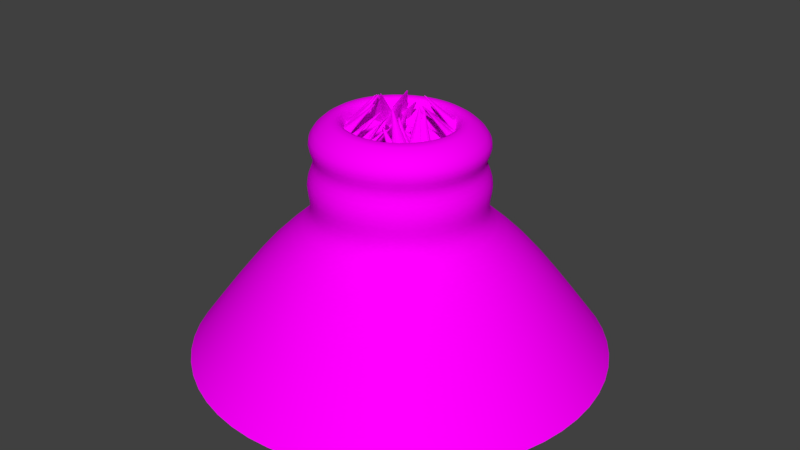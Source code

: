 # Source: TentacleHead.blend  (saved by Blender 2.79.0; exported with 4.5.12 LTS)
import bpy
from mathutils import Matrix  # noqa: F401  (used for matrix-valued properties, if any)

bpy.ops.wm.read_factory_settings(use_empty=True)
scene = bpy.context.scene
scene.name = 'Scene'

# ---- collections
col_collection_1 = bpy.data.collections.new('Collection 1'); scene.collection.children.link(col_collection_1)

# ---- images (referenced by path relative to the original .blend; pixels are not part of the script)
import os
ASSET_DIR = os.environ.get("B2B_ASSET_DIR", "")  # directory of the original .blend (textures are referenced by path, not embedded)
HERE = os.path.dirname(os.path.abspath(__file__))  # packed textures are extracted next to this script under _unpacked/

def load_image(name, relpath, width, height, colorspace="sRGB"):
    """Load a texture the original file referenced (path relative to the .blend, or extracted next to this script)."""
    p = next((c for c in (os.path.join(HERE, relpath), os.path.join(ASSET_DIR, relpath)) if relpath and os.path.exists(c)), "")
    if p:
        img = bpy.data.images.load(p, check_existing=True)
        img.name = name
    else:  # same state as the original file: an image datablock whose file is absent (Cycles renders it pink)
        img = bpy.data.images.new(name, width, height)
        img.source = "FILE"
        img.filepath = "//" + (relpath or name)
    img.colorspace_settings.name = colorspace
    return img
img_untitled = load_image('Untitled', 'SuckerSoulTexture.png', 1024, 1024, 'sRGB')

# ---- materials (node trees are filled in below, after node groups)
mat_mat = bpy.data.materials.new('Mat')
mat_mat.alpha_threshold = 0.0
mat_mat.roughness = 0.5
mat_mat.line_color = (0.0, 0.0, 0.0, 1.0)

# ---- material node trees
mat_mat.use_nodes = True; mat_mat.node_tree.nodes.clear()
_N = mat_mat.node_tree.nodes; _L = mat_mat.node_tree.links
n0 = _N.new('ShaderNodeOutputMaterial'); n0.name = 'Material Output'; n0.location = (300, 300)
n1 = _N.new('ShaderNodeBsdfDiffuse'); n1.name = 'Diffuse BSDF'; n1.location = (10, 300)
n2 = _N.new('ShaderNodeTexImage'); n2.name = 'Image Texture'; n2.location = (-180, 300)
n2.width = 140
n2.image = img_untitled
_L.new(n1.outputs[0], n0.inputs[0])
_L.new(n2.outputs[0], n1.inputs[0])
n0.is_active_output = True

# ---- world
world_world = bpy.data.worlds.new('World'); scene.world = world_world
world_world.color = (0.05088, 0.05088, 0.05088)
world_world.use_sun_shadow = False
world_world.sun_shadow_jitter_overblur = 0.0
world_world.cycles.sampling_method = 'MANUAL'

# ---- meshes
me_circle = bpy.data.meshes.new('Circle')
me_circle.from_pydata([(4.069e-08, 1.392, 0.2262), (-0.6322, 1.254, 0.2262), (-1.139, 0.8679, 0.2262), (-1.421, 0.3098, 0.2262), (-1.421, -0.3098, 0.2262), (-1.139, -0.8679, 0.2262), (-0.6322, -1.254, 0.2262), (-1.793e-07, -1.392, 0.2262), (0.6322, -1.254, 0.2262), (1.139, -0.8679, 0.2262), (1.421, -0.3098, 0.2262), (1.421, 0.3098, 0.2262), (1.139, 0.8679, 0.2262), (0.6322, 1.254, 0.2262), (1.018e-08, 1.133, -0.05746), (-0.4917, 1.021, -0.05746), (-0.8861, 0.7066, -0.05746), (-1.105, 0.2522, -0.05746), (-1.105, -0.2522, -0.05746), (-0.8861, -0.7066, -0.05746), (-0.4917, -1.021, -0.05746), (-1.609e-07, -1.133, -0.05746), (0.4917, -1.021, -0.05746), (0.8861, -0.7066, -0.05746), (1.105, -0.2522, -0.05746), (1.105, 0.2522, -0.05746), (0.8861, 0.7066, -0.05746), (0.4917, 1.021, -0.05746), (1.944e-08, 1.418, -0.3898), (-0.6151, 1.277, -0.3898), (-1.108, 0.8839, -0.3898), (-1.382, 0.3155, -0.3898), (-1.382, -0.3155, -0.3898), (-1.108, -0.8839, -0.3898), (-0.6151, -1.277, -0.3898), (-1.946e-07, -1.418, -0.3898), (0.6151, -1.277, -0.3898), (1.108, -0.8839, -0.3898), (1.382, -0.3155, -0.3898), (1.382, 0.3155, -0.3898), (1.108, 0.8839, -0.3898), (0.6151, 1.277, -0.3898), (1.518e-08, 1.153, -0.9028), (-0.5004, 1.039, -0.9028), (-0.9018, 0.7191, -0.9028), (-1.124, 0.2567, -0.9028), (-1.124, -0.2567, -0.9028), (-0.9018, -0.7191, -0.9028), (-0.5004, -1.039, -0.9028), (-1.59e-07, -1.153, -0.9028), (0.5004, -1.039, -0.9028), (0.9018, -0.7191, -0.9028), (1.124, -0.2567, -0.9028), (1.124, 0.2567, -0.9028), (0.9018, 0.7191, -0.9028), (0.5004, 1.039, -0.9028), (-1.494e-08, 0.7229, 0.2262), (-0.3283, 0.6513, 0.2262), (-0.5916, 0.4507, 0.2262), (-0.7377, 0.1609, 0.2262), (-0.7377, -0.1609, 0.2262), (-0.5916, -0.4507, 0.2262), (-0.3283, -0.6513, 0.2262), (-1.292e-07, -0.7229, 0.2262), (0.3283, -0.6513, 0.2262), (0.5916, -0.4507, 0.2262), (0.7377, -0.1609, 0.2262), (0.7377, 0.1609, 0.2262), (0.5916, 0.4507, 0.2262), (0.3283, 0.6513, 0.2262), (-2.379e-08, 0.5785, -0.1461), (-0.2627, 0.5212, -0.1461), (-0.4734, 0.3607, -0.1461), (-0.5903, 0.1287, -0.1461), (-0.5903, -0.1287, -0.1461), (-0.4734, -0.3607, -0.1461), (-0.2627, -0.5212, -0.1461), (-1.152e-07, -0.5785, -0.1461), (0.2627, -0.5212, -0.1461), (0.4734, -0.3607, -0.1461), (0.5903, -0.1287, -0.1461), (0.5903, 0.1287, -0.1461), (0.4734, 0.3607, -0.1461), (0.2627, 0.5212, -0.1461), (-3.598e-08, 0.2945, -0.5827), (-0.1337, 0.2653, -0.5827), (-0.241, 0.1836, -0.5827), (-0.3005, 0.06553, -0.5827), (-0.3005, -0.06553, -0.5827), (-0.241, -0.1836, -0.5827), (-0.1337, -0.2653, -0.5827), (-8.252e-08, -0.2945, -0.5827), (0.1337, -0.2653, -0.5827), (0.241, -0.1836, -0.5827), (0.3005, -0.06553, -0.5827), (0.3005, 0.06553, -0.5827), (0.241, 0.1836, -0.5827), (0.1337, 0.2653, -0.5827), (-4.978e-08, 0.1052, -0.8211), (-0.04777, 0.09478, -0.8211), (-0.08609, 0.06559, -0.8211), (-0.1073, 0.02341, -0.8211), (-0.1073, -0.02341, -0.8211), (-0.08609, -0.06559, -0.8211), (-0.04777, -0.09478, -0.8211), (-6.64e-08, -0.1052, -0.8211), (0.04777, -0.09478, -0.8211), (0.08609, -0.06559, -0.8211), (0.1073, -0.02341, -0.8211), (0.1073, 0.02341, -0.8211), (0.08609, 0.06559, -0.8211), (0.04777, 0.09478, -0.8211), (0.8176, -0.1783, 0.6559), (0.6557, -0.4995, 0.6559), (-0.8176, 0.1783, 0.6559), (-0.6557, 0.4995, 0.6559), (0.8176, 0.1783, 0.6559), (-0.8176, -0.1783, 0.6559), (0.6557, 0.4995, 0.6559), (-0.6557, -0.4995, 0.6559), (0.3639, 0.7219, 0.6559), (-0.3639, -0.7219, 0.6559), (-1.243e-08, 0.8012, 0.6559), (-1.391e-07, -0.8012, 0.6559), (0.3639, -0.7219, 0.6559), (-0.3639, 0.7219, 0.6559), (4.469e-08, 1.91, -1.337), (-0.8289, 1.721, -1.337), (-1.494, 1.191, -1.337), (-1.862, 0.4251, -1.337), (-1.862, -0.4251, -1.337), (-1.494, -1.191, -1.337), (-0.8289, -1.721, -1.337), (-2.438e-07, -1.91, -1.337), (0.8289, -1.721, -1.337), (1.494, -1.191, -1.337), (1.862, -0.4251, -1.337), (1.862, 0.4251, -1.337), (1.494, 1.191, -1.337), (0.8289, 1.721, -1.337), (1.358e-07, 3.168, -2.994), (-1.374, 2.854, -2.994), (-2.476, 1.975, -2.994), (-3.088, 0.7048, -2.994), (-3.088, -0.7048, -2.994), (-2.476, -1.975, -2.994), (-1.374, -2.854, -2.994), (-3.425e-07, -3.168, -2.994), (1.374, -2.854, -2.994), (2.476, -1.975, -2.994), (3.088, -0.7048, -2.994), (3.088, 0.7048, -2.994), (2.476, 1.975, -2.994), (1.374, 2.854, -2.994)], [], [(10, 9, 23, 24), (3, 2, 16, 17), (11, 10, 24, 25), (4, 3, 17, 18), (12, 11, 25, 26), (5, 4, 18, 19), (13, 12, 26, 27), (6, 5, 19, 20), (0, 13, 27, 14), (7, 6, 20, 21), (8, 7, 21, 22), (1, 0, 14, 15), (9, 8, 22, 23), (2, 1, 15, 16), (17, 16, 30, 31), (25, 24, 38, 39), (18, 17, 31, 32), (26, 25, 39, 40), (19, 18, 32, 33), (27, 26, 40, 41), (20, 19, 33, 34), (14, 27, 41, 28), (21, 20, 34, 35), (22, 21, 35, 36), (15, 14, 28, 29), (23, 22, 36, 37), (16, 15, 29, 30), (24, 23, 37, 38), (40, 39, 53, 54), (33, 32, 46, 47), (41, 40, 54, 55), (34, 33, 47, 48), (28, 41, 55, 42), (35, 34, 48, 49), (36, 35, 49, 50), (29, 28, 42, 43), (37, 36, 50, 51), (30, 29, 43, 44), (38, 37, 51, 52), (31, 30, 44, 45), (39, 38, 52, 53), (32, 31, 45, 46), (113, 112, 66, 65), (115, 114, 59, 58), (112, 116, 67, 66), (114, 117, 60, 59), (116, 118, 68, 67), (117, 119, 61, 60), (118, 120, 69, 68), (119, 121, 62, 61), (120, 122, 56, 69), (121, 123, 63, 62), (123, 124, 64, 63), (122, 125, 57, 56), (124, 113, 65, 64), (125, 115, 58, 57), (63, 64, 78, 77), (56, 57, 71, 70), (64, 65, 79, 78), (57, 58, 72, 71), (65, 66, 80, 79), (58, 59, 73, 72), (66, 67, 81, 80), (59, 60, 74, 73), (67, 68, 82, 81), (60, 61, 75, 74), (68, 69, 83, 82), (61, 62, 76, 75), (69, 56, 70, 83), (62, 63, 77, 76), (71, 72, 86, 85), (79, 80, 94, 93), (72, 73, 87, 86), (80, 81, 95, 94), (73, 74, 88, 87), (81, 82, 96, 95), (74, 75, 89, 88), (82, 83, 97, 96), (75, 76, 90, 89), (83, 70, 84, 97), (76, 77, 91, 90), (77, 78, 92, 91), (70, 71, 85, 84), (78, 79, 93, 92), (94, 95, 109, 108), (87, 88, 102, 101), (95, 96, 110, 109), (88, 89, 103, 102), (96, 97, 111, 110), (89, 90, 104, 103), (97, 84, 98, 111), (90, 91, 105, 104), (91, 92, 106, 105), (84, 85, 99, 98), (92, 93, 107, 106), (85, 86, 100, 99), (93, 94, 108, 107), (86, 87, 101, 100), (1, 2, 115, 125), (8, 9, 113, 124), (0, 1, 125, 122), (7, 8, 124, 123), (6, 7, 123, 121), (13, 0, 122, 120), (5, 6, 121, 119), (12, 13, 120, 118), (4, 5, 119, 117), (11, 12, 118, 116), (3, 4, 117, 114), (10, 11, 116, 112), (2, 3, 114, 115), (9, 10, 112, 113), (51, 50, 134, 135), (44, 43, 127, 128), (52, 51, 135, 136), (45, 44, 128, 129), (53, 52, 136, 137), (46, 45, 129, 130), (54, 53, 137, 138), (47, 46, 130, 131), (55, 54, 138, 139), (48, 47, 131, 132), (42, 55, 139, 126), (49, 48, 132, 133), (50, 49, 133, 134), (43, 42, 126, 127), (130, 129, 143, 144), (138, 137, 151, 152), (131, 130, 144, 145), (139, 138, 152, 153), (132, 131, 145, 146), (126, 139, 153, 140), (133, 132, 146, 147), (134, 133, 147, 148), (127, 126, 140, 141), (135, 134, 148, 149), (128, 127, 141, 142), (136, 135, 149, 150), (129, 128, 142, 143), (137, 136, 150, 151)])
me_circle.polygons.foreach_set('use_smooth', [True] * 140)
_uv = me_circle.uv_layers.new(name='UVMap')
_uv.uv.foreach_set('vector', [0.07235, 0.1161, 0.09442, 0.05198, 0.1425, 0.07051, 0.1253, 0.1227, 0.2543, 0.05245, 0.2861, -0.008257, 0.3308, 0.01621, 0.3057, 0.06573, 0.07235, 0.1873, 0.07235, 0.1161, 0.1253, 0.1227, 0.1253, 0.1807, 0.2434, 0.1229, 0.2543, 0.05245, 0.3057, 0.06573, 0.2968, 0.1231, 0.09442, 0.2515, 0.07235, 0.1873, 0.1253, 0.1807, 0.1425, 0.2329, 0.2553, 0.1893, 0.2434, 0.1229, 0.2968, 0.1231, 0.3057, 0.177, 0.1342, 0.2959, 0.09442, 0.2515, 0.1425, 0.2329, 0.1734, 0.2691, 0.2878, 0.2383, 0.2553, 0.1893, 0.3057, 0.177, 0.3308, 0.2167, 0.4453, 0.3322, 0.4507, 0.2643, 0.4941, 0.2833, 0.4896, 0.336, 0.3345, 0.2603, 0.2878, 0.2383, 0.3308, 0.2167, 0.367, 0.2344, 0.1342, 0.007585, 0.1838, -0.008257, 0.212, 0.02148, 0.1734, 0.03437, 0.4507, 0.4064, 0.4453, 0.3322, 0.4896, 0.336, 0.4941, 0.3938, 0.09442, 0.05198, 0.1342, 0.007585, 0.1734, 0.03437, 0.1425, 0.07051, 0.4661, 0.4722, 0.4507, 0.4064, 0.4941, 0.3938, 0.5066, 0.4453, 0.3057, 0.06573, 0.3308, 0.01621, 0.3715, 0.03317, 0.3501, 0.07561, 0.1253, 0.1807, 0.1253, 0.1227, 0.1707, 0.1269, 0.1707, 0.1766, 0.2968, 0.1231, 0.3057, 0.06573, 0.3501, 0.07561, 0.3424, 0.1248, 0.1425, 0.2329, 0.1253, 0.1807, 0.1707, 0.1766, 0.1854, 0.2213, 0.3057, 0.177, 0.2968, 0.1231, 0.3424, 0.1248, 0.3501, 0.171, 0.1734, 0.2691, 0.1425, 0.2329, 0.1854, 0.2213, 0.2119, 0.2523, 0.3308, 0.2167, 0.3057, 0.177, 0.3501, 0.171, 0.3715, 0.205, 0.4896, 0.336, 0.4941, 0.2833, 0.5398, 0.2921, 0.536, 0.3372, 0.7054, 0.09105, 0.7122, 0.1444, 0.6839, 0.1301, 0.6781, 0.08446, 0.7122, 0.03341, 0.7054, 0.09105, 0.6781, 0.08446, 0.6839, 0.03507, 0.4941, 0.3938, 0.4896, 0.336, 0.536, 0.3372, 0.5398, 0.3868, 0.1425, 0.07051, 0.1734, 0.03437, 0.2119, 0.05116, 0.1854, 0.08213, 0.5066, 0.4453, 0.4941, 0.3938, 0.5398, 0.3868, 0.5505, 0.4309, 0.1253, 0.1227, 0.1425, 0.07051, 0.1854, 0.08213, 0.1707, 0.1269, 0.1854, 0.2213, 0.1707, 0.1766, 0.2304, 0.1736, 0.2434, 0.2131, 0.3501, 0.171, 0.3424, 0.1248, 0.4019, 0.1295, 0.4087, 0.1703, 0.5398, 0.2921, 0.5505, 0.2603, 0.615, 0.268, 0.6055, 0.2961, 0.3715, 0.205, 0.3501, 0.171, 0.4087, 0.1703, 0.4277, 0.2003, 0.536, 0.3372, 0.5398, 0.2921, 0.6055, 0.2961, 0.6022, 0.3359, 0.6781, 0.08446, 0.6839, 0.1301, 0.6329, 0.1173, 0.6278, 0.07693, 0.6839, 0.03507, 0.6781, 0.08446, 0.6278, 0.07693, 0.6329, 0.03333, 0.5398, 0.3868, 0.536, 0.3372, 0.6022, 0.3359, 0.6055, 0.3797, 0.7001, -0.008257, 0.6839, 0.03507, 0.6329, 0.03333, 0.6472, -0.004917, 0.5505, 0.4309, 0.5398, 0.3868, 0.6055, 0.3797, 0.615, 0.4186, 0.1707, 0.1269, 0.1854, 0.08213, 0.2434, 0.09029, 0.2304, 0.1298, 0.3501, 0.07561, 0.3715, 0.03317, 0.4277, 0.04862, 0.4087, 0.08608, 0.1707, 0.1766, 0.1707, 0.1269, 0.2304, 0.1298, 0.2304, 0.1736, 0.3424, 0.1248, 0.3501, 0.07561, 0.4087, 0.08608, 0.4019, 0.1295, 0.5548, 0.1745, 0.5025, 0.1542, 0.5285, 0.1158, 0.5643, 0.1297, 0.3869, 0.4482, 0.4305, 0.4448, 0.4153, 0.4891, 0.3855, 0.4914, 0.5025, 0.1542, 0.4586, 0.1176, 0.4986, 0.09076, 0.5285, 0.1158, 0.2887, 0.2603, 0.3369, 0.267, 0.3224, 0.3112, 0.2894, 0.3066, 0.4586, 0.1176, 0.4319, 0.07195, 0.4803, 0.05957, 0.4986, 0.09076, 0.3369, 0.267, 0.3851, 0.2947, 0.3553, 0.3302, 0.3224, 0.3112, 0.4319, 0.07195, 0.4277, 0.02632, 0.4774, 0.02838, 0.4803, 0.05957, 0.3851, 0.2947, 0.4238, 0.3378, 0.3818, 0.3597, 0.3553, 0.3302, 0.2434, 0.538, 0.283, 0.4998, 0.3145, 0.5267, 0.2874, 0.5528, 0.4238, 0.3378, 0.4453, 0.3879, 0.3965, 0.3939, 0.3818, 0.3597, 0.4453, 0.3879, 0.4453, 0.435, 0.3965, 0.4261, 0.3965, 0.3939, 0.283, 0.4998, 0.3343, 0.4678, 0.3495, 0.5048, 0.3145, 0.5267, 0.6053, 0.1745, 0.5548, 0.1745, 0.5643, 0.1297, 0.5988, 0.1297, 0.3343, 0.4678, 0.3869, 0.4482, 0.3855, 0.4914, 0.3495, 0.5048, 0.4695, 0.1745, 0.4666, 0.213, 0.4277, 0.2066, 0.4299, 0.1758, 0.3145, 0.5267, 0.3495, 0.5048, 0.3741, 0.5446, 0.3461, 0.5621, 0.4666, 0.213, 0.4695, 0.2478, 0.4299, 0.2345, 0.4277, 0.2066, 0.3495, 0.5048, 0.3855, 0.4914, 0.4029, 0.5338, 0.3741, 0.5446, 0.5643, 0.1297, 0.5285, 0.1158, 0.5571, 0.08205, 0.5858, 0.09316, 0.3855, 0.4914, 0.4153, 0.4891, 0.4267, 0.532, 0.4029, 0.5338, 0.5285, 0.1158, 0.4986, 0.09076, 0.5332, 0.06204, 0.5571, 0.08205, 0.2894, 0.3066, 0.3224, 0.3112, 0.296, 0.3453, 0.2696, 0.3416, 0.4986, 0.09076, 0.4803, 0.05957, 0.5185, 0.03707, 0.5332, 0.06204, 0.3224, 0.3112, 0.3553, 0.3302, 0.3224, 0.3604, 0.296, 0.3453, 0.2735, 0.5779, 0.2874, 0.5528, 0.3244, 0.583, 0.3133, 0.603, 0.3553, 0.3302, 0.3818, 0.3597, 0.3435, 0.384, 0.3224, 0.3604, 0.2874, 0.5528, 0.3145, 0.5267, 0.3461, 0.5621, 0.3244, 0.583, 0.3818, 0.3597, 0.3965, 0.3939, 0.3553, 0.4114, 0.3435, 0.384, 0.3741, 0.5446, 0.4029, 0.5338, 0.4183, 0.5926, 0.4037, 0.598, 0.5858, 0.09316, 0.5571, 0.08205, 0.5953, 0.03358, 0.6099, 0.03924, 0.4029, 0.5338, 0.4267, 0.532, 0.4305, 0.5916, 0.4183, 0.5926, 0.5571, 0.08205, 0.5332, 0.06204, 0.5831, 0.02339, 0.5953, 0.03358, 0.2696, 0.3416, 0.296, 0.3453, 0.265, 0.3966, 0.2516, 0.3948, 0.5332, 0.06204, 0.5185, 0.03707, 0.5757, 0.01069, 0.5831, 0.02339, 0.296, 0.3453, 0.3224, 0.3604, 0.2785, 0.4044, 0.265, 0.3966, 0.5185, 0.03707, 0.5162, 0.01211, 0.5745, -0.002022, 0.5757, 0.01069, 0.3224, 0.3604, 0.3435, 0.384, 0.2893, 0.4164, 0.2785, 0.4044, 0.3244, 0.583, 0.3461, 0.5621, 0.3894, 0.6069, 0.3784, 0.6176, 0.3435, 0.384, 0.3553, 0.4114, 0.2952, 0.4303, 0.2893, 0.4164, 0.3553, 0.4114, 0.3553, 0.4372, 0.2952, 0.4434, 0.2952, 0.4303, 0.3461, 0.5621, 0.3741, 0.5446, 0.4037, 0.598, 0.3894, 0.6069, 0.6134, 0.09316, 0.5858, 0.09316, 0.6099, 0.03924, 0.624, 0.03924, 0.5953, 0.03358, 0.5831, 0.02339, 0.6132, 0.0008213, 0.6176, 0.004462, 0.2516, 0.3948, 0.265, 0.3966, 0.2482, 0.4281, 0.2434, 0.4275, 0.5831, 0.02339, 0.5757, 0.01069, 0.6105, -0.003718, 0.6132, 0.0008213, 0.265, 0.3966, 0.2785, 0.4044, 0.253, 0.4309, 0.2482, 0.4281, 0.5757, 0.01069, 0.5745, -0.002022, 0.6101, -0.008257, 0.6105, -0.003718, 0.2785, 0.4044, 0.2893, 0.4164, 0.2568, 0.4352, 0.253, 0.4309, 0.3784, 0.6176, 0.3894, 0.6069, 0.415, 0.6324, 0.411, 0.6362, 0.2893, 0.4164, 0.2952, 0.4303, 0.2589, 0.4402, 0.2568, 0.4352, 0.2952, 0.4303, 0.2952, 0.4434, 0.2589, 0.4448, 0.2589, 0.4402, 0.3894, 0.6069, 0.4037, 0.598, 0.4201, 0.6292, 0.415, 0.6324, 0.624, 0.03924, 0.6099, 0.03924, 0.6228, 0.006482, 0.6278, 0.006482, 0.4037, 0.598, 0.4183, 0.5926, 0.4253, 0.6273, 0.4201, 0.6292, 0.6099, 0.03924, 0.5953, 0.03358, 0.6176, 0.004462, 0.6228, 0.006482, 0.4183, 0.5926, 0.4305, 0.5916, 0.4296, 0.6269, 0.4253, 0.6273, 0.6848, 0.5485, 0.6399, 0.5041, 0.6827, 0.4802, 0.7168, 0.5139, 0.171, 0.4112, 0.1794, 0.3436, 0.2204, 0.3655, 0.2141, 0.4169, 0.09627, 0.3439, 0.1394, 0.2959, 0.171, 0.3307, 0.1383, 0.3673, 0.1794, 0.4852, 0.171, 0.4112, 0.2141, 0.4169, 0.2204, 0.4731, 0.2027, 0.5509, 0.1794, 0.4852, 0.2204, 0.4731, 0.2382, 0.523, 0.07235, 0.4113, 0.09627, 0.3439, 0.1383, 0.3673, 0.1201, 0.4184, 0.6399, 0.3047, 0.6848, 0.2603, 0.7168, 0.2949, 0.6827, 0.3286, 0.07235, 0.4845, 0.07235, 0.4113, 0.1201, 0.4184, 0.1201, 0.4741, 0.615, 0.3688, 0.6399, 0.3047, 0.6827, 0.3286, 0.6638, 0.3774, 0.09627, 0.5492, 0.07235, 0.4845, 0.1201, 0.4741, 0.1383, 0.5232, 0.615, 0.44, 0.615, 0.3688, 0.6638, 0.3774, 0.6638, 0.4314, 0.1394, 0.5924, 0.09627, 0.5492, 0.1383, 0.5232, 0.171, 0.556, 0.6399, 0.5041, 0.615, 0.44, 0.6638, 0.4314, 0.6827, 0.4802, 0.1794, 0.3436, 0.2027, 0.2959, 0.2382, 0.3293, 0.2204, 0.3655, 0.6472, -0.004917, 0.6329, 0.03333, 0.6329, 0.03333, 0.6472, -0.004917, 0.615, 0.4186, 0.6055, 0.3797, 0.6055, 0.3797, 0.615, 0.4186, 0.2304, 0.1298, 0.2434, 0.09029, 0.2434, 0.09029, 0.2304, 0.1298, 0.4087, 0.08608, 0.4277, 0.04862, 0.4277, 0.04862, 0.4087, 0.08608, 0.2304, 0.1736, 0.2304, 0.1298, 0.2304, 0.1298, 0.2304, 0.1736, 0.4019, 0.1295, 0.4087, 0.08608, 0.4087, 0.08608, 0.4019, 0.1295, 0.2434, 0.2131, 0.2304, 0.1736, 0.2304, 0.1736, 0.2434, 0.2131, 0.4087, 0.1703, 0.4019, 0.1295, 0.4019, 0.1295, 0.4087, 0.1703, 0.6055, 0.2961, 0.615, 0.268, 0.615, 0.268, 0.6055, 0.2961, 0.4277, 0.2003, 0.4087, 0.1703, 0.4087, 0.1703, 0.4277, 0.2003, 0.6022, 0.3359, 0.6055, 0.2961, 0.6055, 0.2961, 0.6022, 0.3359, 0.6278, 0.07693, 0.6329, 0.1173, 0.6329, 0.1173, 0.6278, 0.07693, 0.6329, 0.03333, 0.6278, 0.07693, 0.6278, 0.07693, 0.6329, 0.03333, 0.6055, 0.3797, 0.6022, 0.3359, 0.6022, 0.3359, 0.6055, 0.3797, 0.4019, 0.1295, 0.4087, 0.08608, 0.4087, 0.08608, 0.4019, 0.1295, 0.2434, 0.2131, 0.2304, 0.1736, 0.2304, 0.1736, 0.2434, 0.2131, 0.4087, 0.1703, 0.4019, 0.1295, 0.4019, 0.1295, 0.4087, 0.1703, 0.6055, 0.2961, 0.615, 0.268, 0.615, 0.268, 0.6055, 0.2961, 0.4277, 0.2003, 0.4087, 0.1703, 0.4087, 0.1703, 0.4277, 0.2003, 0.6022, 0.3359, 0.6055, 0.2961, 0.6055, 0.2961, 0.6022, 0.3359, 0.6278, 0.07693, 0.6329, 0.1173, 0.6329, 0.1173, 0.6278, 0.07693, 0.6329, 0.03333, 0.6278, 0.07693, 0.6278, 0.07693, 0.6329, 0.03333, 0.6055, 0.3797, 0.6022, 0.3359, 0.6022, 0.3359, 0.6055, 0.3797, 0.6472, -0.004917, 0.6329, 0.03333, 0.6329, 0.03333, 0.6472, -0.004917, 0.615, 0.4186, 0.6055, 0.3797, 0.6055, 0.3797, 0.615, 0.4186, 0.2304, 0.1298, 0.2434, 0.09029, 0.2434, 0.09029, 0.2304, 0.1298, 0.4087, 0.08608, 0.4277, 0.04862, 0.4277, 0.04862, 0.4087, 0.08608, 0.2304, 0.1736, 0.2304, 0.1298, 0.2304, 0.1298, 0.2304, 0.1736])
me_circle.materials.append(mat_mat)
me_circle.use_remesh_preserve_volume = False
me_circle.use_remesh_preserve_attributes = False
me_circle.use_mirror_vertex_groups = False
me_circle.update()
me_cube_001 = bpy.data.meshes.new('Cube.001')
me_cube_001.from_pydata([(0.2414, -0.1021, -0.06651), (0.1137, -0.2717, -0.07429), (0.2366, -0.2348, 0.003781), (0.2875, -0.2709, -0.04519), (0.1466, -0.3132, -0.1347), (0.293, -0.1188, -0.1258), (0.1892, -0.1001, -0.01052), (0.1857, -0.1982, 0.04145), (0.09484, -0.2255, -0.01627), (0.1376, -0.09786, 0.04501), (0.1353, -0.162, 0.079), (0.07588, -0.1799, 0.04124), (0.081, -0.09204, 0.1068), (0.0799, -0.1223, 0.1228), (0.05186, -0.1308, 0.105), (0.03625, -0.07999, 0.1575), (0.03586, -0.09102, 0.1634), (0.02564, -0.0941, 0.1569), (0.2684, -0.0974, 0.04113), (0.1407, -0.267, 0.03334), (0.2636, -0.2301, 0.1114), (0.3146, -0.2662, 0.06245), (0.1736, -0.3085, -0.02708), (0.32, -0.114, -0.01815), (0.2163, -0.09541, 0.09712), (0.2127, -0.1935, 0.1491), (0.1219, -0.2208, 0.09136), (0.1647, -0.09313, 0.1526), (0.1623, -0.1573, 0.1866), (0.1029, -0.1751, 0.1489), (0.108, -0.08731, 0.2144), (0.1069, -0.1176, 0.2305), (0.07889, -0.126, 0.2126), (0.06329, -0.07526, 0.2652), (0.06289, -0.08629, 0.271), (0.05267, -0.08936, 0.2645), (0.2666, -0.1497, 0.1026), (0.1389, -0.3193, 0.09477), (0.2618, -0.2823, 0.1728), (0.3127, -0.3184, 0.1239), (0.1718, -0.3608, 0.03435), (0.3182, -0.1663, 0.04328), (0.2144, -0.1477, 0.1585), (0.2109, -0.2457, 0.2105), (0.1201, -0.2731, 0.1528), (0.1628, -0.1454, 0.2141), (0.1605, -0.2095, 0.2481), (0.1011, -0.2274, 0.2103), (0.1062, -0.1396, 0.2758), (0.1051, -0.1698, 0.2919), (0.07707, -0.1783, 0.2741), (0.06146, -0.1275, 0.3266), (0.06107, -0.1385, 0.3324), (0.05085, -0.1416, 0.3259), (0.3196, -0.08699, 0.08554), (0.1481, -0.2116, 0.09831), (0.2832, -0.2098, 0.1639), (0.3166, -0.261, 0.1134), (0.1617, -0.2631, 0.0381), (0.3584, -0.1202, 0.02346), (0.2758, -0.06777, 0.1453), (0.2489, -0.1586, 0.2032), (0.149, -0.1599, 0.1547), (0.2326, -0.04845, 0.2045), (0.2149, -0.1078, 0.2424), (0.1496, -0.1087, 0.2107), (0.1862, -0.02406, 0.2701), (0.1778, -0.05209, 0.288), (0.147, -0.0525, 0.273), (0.1518, 0.002396, 0.3234), (0.1488, -0.007817, 0.33), (0.1376, -0.007966, 0.3245), (0.3561, -0.05615, 0.07383), (0.1892, -0.1874, 0.07054), (0.3224, -0.1867, 0.1399), (0.359, -0.232, 0.08596), (0.2062, -0.2327, 0.006405), (0.3977, -0.08221, 0.01018), (0.3102, -0.04395, 0.1338), (0.2852, -0.1405, 0.1826), (0.1867, -0.141, 0.1313), (0.2647, -0.03157, 0.1932), (0.2484, -0.09473, 0.2252), (0.1839, -0.09505, 0.1916), (0.2157, -0.01484, 0.2594), (0.208, -0.04464, 0.2745), (0.1776, -0.04479, 0.2586), (0.1791, 0.005486, 0.3138), (0.1763, -0.005372, 0.3193), (0.1652, -0.005427, 0.3136), (0.2747, -0.1597, 0.03639), (0.1614, -0.3312, -0.01731), (0.2751, -0.3043, 0.07712), (0.3321, -0.326, 0.0264), (0.2017, -0.3569, -0.08188), (0.3316, -0.1603, -0.02031), (0.2186, -0.1728, 0.08682), (0.2189, -0.2797, 0.1169), (0.1349, -0.2995, 0.04712), (0.1631, -0.1854, 0.1369), (0.1633, -0.2553, 0.1566), (0.1083, -0.2683, 0.1109), (0.1019, -0.1962, 0.1934), (0.1019, -0.2292, 0.2027), (0.076, -0.2354, 0.1811), (0.05275, -0.1979, 0.2414), (0.05278, -0.2099, 0.2448), (0.04333, -0.2122, 0.2369), (0.08442, -0.09026, -0.08966), (0.06018, -0.2355, -0.02801), (0.1394, -0.156, -0.01618), (0.1767, -0.1793, -0.05646), (0.08584, -0.2705, -0.07003), (0.1136, -0.1039, -0.1407), (0.05947, -0.08701, -0.03794), (0.1001, -0.1356, 0.01639), (0.04155, -0.1944, 0.007639), (0.03467, -0.08358, 0.01327), (0.06127, -0.1154, 0.0488), (0.02295, -0.1538, 0.04308), (0.00645, -0.07745, 0.0694), (0.019, -0.09245, 0.08617), (0.0009176, -0.1106, 0.08347), (-0.01813, -0.06729, 0.1137), (-0.01356, -0.07276, 0.1198), (-0.02015, -0.07937, 0.1188), (0.1181, -0.04884, -0.02547), (0.09386, -0.1941, 0.03617), (0.1731, -0.1146, 0.048), (0.2104, -0.1379, 0.007722), (0.1195, -0.2291, -0.005842), (0.1473, -0.06252, -0.07653), (0.09315, -0.04559, 0.02624), (0.1338, -0.09419, 0.08057), (0.07523, -0.153, 0.07182), (0.06835, -0.04216, 0.07745), (0.09495, -0.07395, 0.113), (0.05663, -0.1124, 0.1073), (0.04013, -0.03603, 0.1336), (0.05268, -0.05103, 0.1504), (0.0346, -0.06918, 0.1477), (0.01554, -0.02587, 0.1779), (0.02012, -0.03134, 0.184), (0.01353, -0.03795, 0.183), (0.1454, -0.06498, 0.02619), (0.1212, -0.2102, 0.08783), (0.2004, -0.1307, 0.09966), (0.2377, -0.154, 0.05938), (0.1468, -0.2452, 0.04582), (0.1746, -0.07866, -0.02487), (0.1205, -0.06174, 0.0779), (0.1611, -0.1103, 0.1322), (0.1025, -0.1691, 0.1235), (0.09567, -0.0583, 0.1291), (0.1223, -0.09009, 0.1646), (0.08395, -0.1286, 0.1589), (0.06745, -0.05218, 0.1852), (0.08, -0.06718, 0.202), (0.06191, -0.08533, 0.1993), (0.04286, -0.04201, 0.2295), (0.04743, -0.04748, 0.2356), (0.04085, -0.05409, 0.2346), (0.1549, -0.01544, -0.01162), (0.09005, -0.138, 0.06756), (0.1874, -0.08117, 0.07421), (0.2184, -0.1194, 0.04049), (0.1068, -0.1845, 0.03287), (0.1811, -0.04399, -0.05793), (0.1299, 0.002145, 0.03711), (0.1539, -0.04645, 0.1006), (0.08197, -0.08846, 0.09565), (0.1051, 0.0198, 0.08532), (0.1208, -0.01199, 0.1268), (0.07378, -0.03947, 0.1236), (0.07762, 0.04167, 0.1378), (0.08504, 0.02667, 0.1574), (0.06283, 0.0137, 0.1558), (0.05513, 0.06461, 0.1782), (0.05783, 0.05914, 0.1853), (0.04974, 0.05442, 0.1848), (0.1657, 0.0108, -0.03534), (0.1034, -0.1194, 0.033), (0.2006, -0.06271, 0.04291), (0.231, -0.09718, 0.004923), (0.1196, -0.1622, -0.006434), (0.1909, -0.0129, -0.0848), (0.1417, 0.02337, 0.01543), (0.1675, -0.03098, 0.07329), (0.09573, -0.07288, 0.06596), (0.118, 0.03605, 0.0657), (0.1349, 0.0005041, 0.1035), (0.08794, -0.0269, 0.09875), (0.09166, 0.0525, 0.1206), (0.09963, 0.03573, 0.1385), (0.07746, 0.0228, 0.1362), (0.07001, 0.07122, 0.1636), (0.07291, 0.06511, 0.1701), (0.06484, 0.0604, 0.1693), (0.1431, -0.08827, -0.01875), (0.1212, -0.2441, 0.008347), (0.2007, -0.1687, 0.03561), (0.2366, -0.1818, -0.0102), (0.1454, -0.2681, -0.04146), (0.1706, -0.0895, -0.07254), (0.12, -0.09731, 0.03311), (0.1626, -0.1568, 0.07331), (0.1038, -0.2125, 0.05315), (0.09699, -0.106, 0.08453), (0.1248, -0.145, 0.1108), (0.08637, -0.1814, 0.09763), (0.07072, -0.1133, 0.1415), (0.08386, -0.1317, 0.1539), (0.06571, -0.1489, 0.1477), (0.04768, -0.1139, 0.1877), (0.05246, -0.1206, 0.1922), (0.04585, -0.1269, 0.1899)], [], [(4, 3, 2, 1), (3, 5, 0, 2), (4, 5, 3), (1, 2, 7, 8), (5, 4, 1, 0), (8, 7, 10, 11), (0, 1, 8, 6), (2, 0, 6, 7), (11, 10, 13, 14), (6, 8, 11, 9), (7, 6, 9, 10), (14, 13, 16, 17), (9, 11, 14, 12), (10, 9, 12, 13), (17, 16, 15), (12, 14, 17, 15), (13, 12, 15, 16), (22, 21, 20, 19), (21, 23, 18, 20), (22, 23, 21), (19, 20, 25, 26), (23, 22, 19, 18), (26, 25, 28, 29), (18, 19, 26, 24), (20, 18, 24, 25), (29, 28, 31, 32), (24, 26, 29, 27), (25, 24, 27, 28), (32, 31, 34, 35), (27, 29, 32, 30), (28, 27, 30, 31), (35, 34, 33), (30, 32, 35, 33), (31, 30, 33, 34), (40, 39, 38, 37), (39, 41, 36, 38), (40, 41, 39), (37, 38, 43, 44), (41, 40, 37, 36), (44, 43, 46, 47), (36, 37, 44, 42), (38, 36, 42, 43), (47, 46, 49, 50), (42, 44, 47, 45), (43, 42, 45, 46), (50, 49, 52, 53), (45, 47, 50, 48), (46, 45, 48, 49), (53, 52, 51), (48, 50, 53, 51), (49, 48, 51, 52), (58, 57, 56, 55), (57, 59, 54, 56), (58, 59, 57), (55, 56, 61, 62), (59, 58, 55, 54), (62, 61, 64, 65), (54, 55, 62, 60), (56, 54, 60, 61), (65, 64, 67, 68), (60, 62, 65, 63), (61, 60, 63, 64), (68, 67, 70, 71), (63, 65, 68, 66), (64, 63, 66, 67), (71, 70, 69), (66, 68, 71, 69), (67, 66, 69, 70), (76, 75, 74, 73), (75, 77, 72, 74), (76, 77, 75), (73, 74, 79, 80), (77, 76, 73, 72), (80, 79, 82, 83), (72, 73, 80, 78), (74, 72, 78, 79), (83, 82, 85, 86), (78, 80, 83, 81), (79, 78, 81, 82), (86, 85, 88, 89), (81, 83, 86, 84), (82, 81, 84, 85), (89, 88, 87), (84, 86, 89, 87), (85, 84, 87, 88), (94, 93, 92, 91), (93, 95, 90, 92), (94, 95, 93), (91, 92, 97, 98), (95, 94, 91, 90), (98, 97, 100, 101), (90, 91, 98, 96), (92, 90, 96, 97), (101, 100, 103, 104), (96, 98, 101, 99), (97, 96, 99, 100), (104, 103, 106, 107), (99, 101, 104, 102), (100, 99, 102, 103), (107, 106, 105), (102, 104, 107, 105), (103, 102, 105, 106), (112, 111, 110, 109), (111, 113, 108, 110), (112, 113, 111), (109, 110, 115, 116), (113, 112, 109, 108), (116, 115, 118, 119), (108, 109, 116, 114), (110, 108, 114, 115), (119, 118, 121, 122), (114, 116, 119, 117), (115, 114, 117, 118), (122, 121, 124, 125), (117, 119, 122, 120), (118, 117, 120, 121), (125, 124, 123), (120, 122, 125, 123), (121, 120, 123, 124), (130, 129, 128, 127), (129, 131, 126, 128), (130, 131, 129), (127, 128, 133, 134), (131, 130, 127, 126), (134, 133, 136, 137), (126, 127, 134, 132), (128, 126, 132, 133), (137, 136, 139, 140), (132, 134, 137, 135), (133, 132, 135, 136), (140, 139, 142, 143), (135, 137, 140, 138), (136, 135, 138, 139), (143, 142, 141), (138, 140, 143, 141), (139, 138, 141, 142), (148, 147, 146, 145), (147, 149, 144, 146), (148, 149, 147), (145, 146, 151, 152), (149, 148, 145, 144), (152, 151, 154, 155), (144, 145, 152, 150), (146, 144, 150, 151), (155, 154, 157, 158), (150, 152, 155, 153), (151, 150, 153, 154), (158, 157, 160, 161), (153, 155, 158, 156), (154, 153, 156, 157), (161, 160, 159), (156, 158, 161, 159), (157, 156, 159, 160), (166, 165, 164, 163), (165, 167, 162, 164), (166, 167, 165), (163, 164, 169, 170), (167, 166, 163, 162), (170, 169, 172, 173), (162, 163, 170, 168), (164, 162, 168, 169), (173, 172, 175, 176), (168, 170, 173, 171), (169, 168, 171, 172), (176, 175, 178, 179), (171, 173, 176, 174), (172, 171, 174, 175), (179, 178, 177), (174, 176, 179, 177), (175, 174, 177, 178), (184, 183, 182, 181), (183, 185, 180, 182), (184, 185, 183), (181, 182, 187, 188), (185, 184, 181, 180), (188, 187, 190, 191), (180, 181, 188, 186), (182, 180, 186, 187), (191, 190, 193, 194), (186, 188, 191, 189), (187, 186, 189, 190), (194, 193, 196, 197), (189, 191, 194, 192), (190, 189, 192, 193), (197, 196, 195), (192, 194, 197, 195), (193, 192, 195, 196), (202, 201, 200, 199), (201, 203, 198, 200), (202, 203, 201), (199, 200, 205, 206), (203, 202, 199, 198), (206, 205, 208, 209), (198, 199, 206, 204), (200, 198, 204, 205), (209, 208, 211, 212), (204, 206, 209, 207), (205, 204, 207, 208), (212, 211, 214, 215), (207, 209, 212, 210), (208, 207, 210, 211), (215, 214, 213), (210, 212, 215, 213), (211, 210, 213, 214)])
_uv = me_cube_001.uv_layers.new(name='UVMap')
_uv.uv.foreach_set('vector', [0.1778, 0.9324, 0.1465, 0.9324, 0.1477, 0.9191, 0.1751, 0.9191, 0.08922, 0.9324, 0.05792, 0.9324, 0.06059, 0.919, 0.08788, 0.919, 0.2753, 0.932, 0.2753, 0.9731, 0.2531, 0.9525, 0.1751, 0.9191, 0.1477, 0.9191, 0.1501, 0.907, 0.1703, 0.907, 0.1022, 0.8701, 0.05792, 0.8701, 0.06069, 0.8568, 0.09929, 0.8568, 0.1703, 0.907, 0.1501, 0.907, 0.1525, 0.8949, 0.1657, 0.8949, 0.09929, 0.8568, 0.06069, 0.8568, 0.06572, 0.8448, 0.09426, 0.8448, 0.08788, 0.919, 0.06059, 0.919, 0.06541, 0.9069, 0.0856, 0.9069, 0.1657, 0.8949, 0.1525, 0.8949, 0.1548, 0.8814, 0.161, 0.8814, 0.09426, 0.8448, 0.06572, 0.8448, 0.07066, 0.8328, 0.08933, 0.8328, 0.0856, 0.9069, 0.06541, 0.9069, 0.07015, 0.8949, 0.08335, 0.8949, 0.161, 0.8814, 0.1548, 0.8814, 0.1561, 0.8701, 0.1584, 0.8701, 0.08933, 0.8328, 0.07066, 0.8328, 0.07557, 0.8194, 0.08438, 0.8194, 0.08335, 0.8949, 0.07015, 0.8949, 0.07487, 0.8815, 0.0811, 0.8815, 0.1817, 0.8722, 0.1794, 0.8722, 0.1794, 0.8701, 0.08438, 0.8194, 0.07557, 0.8194, 0.07833, 0.8081, 0.08154, 0.8081, 0.0811, 0.8815, 0.07487, 0.8815, 0.07752, 0.8701, 0.07979, 0.8701, 0.2532, 0.8705, 0.2219, 0.8705, 0.2232, 0.8572, 0.2505, 0.8572, 0.1336, 0.9324, 0.1023, 0.9324, 0.105, 0.9191, 0.1323, 0.9191, 0.1465, 0.9615, 0.1778, 0.9324, 0.1778, 0.9615, 0.2505, 0.8572, 0.2232, 0.8572, 0.2256, 0.8451, 0.2458, 0.8451, 0.1908, 0.8082, 0.1466, 0.8082, 0.1493, 0.7949, 0.1879, 0.7949, 0.2458, 0.8451, 0.2256, 0.8451, 0.2279, 0.833, 0.2411, 0.833, 0.1879, 0.7949, 0.1493, 0.7949, 0.1544, 0.7829, 0.1829, 0.7829, 0.1323, 0.9191, 0.105, 0.9191, 0.1098, 0.907, 0.13, 0.907, 0.2411, 0.833, 0.2279, 0.833, 0.2302, 0.8195, 0.2365, 0.8195, 0.1829, 0.7829, 0.1544, 0.7829, 0.1593, 0.7709, 0.178, 0.7709, 0.13, 0.907, 0.1098, 0.907, 0.1145, 0.895, 0.1277, 0.895, 0.2365, 0.8195, 0.2302, 0.8195, 0.2315, 0.8082, 0.2338, 0.8082, 0.178, 0.7709, 0.1593, 0.7709, 0.1642, 0.7575, 0.173, 0.7575, 0.1277, 0.895, 0.1145, 0.895, 0.1193, 0.8815, 0.1255, 0.8815, 0.1817, 0.8701, 0.184, 0.8701, 0.184, 0.8722, 0.173, 0.7575, 0.1642, 0.7575, 0.167, 0.7462, 0.1702, 0.7462, 0.1255, 0.8815, 0.1193, 0.8815, 0.1219, 0.8702, 0.1242, 0.8702, 0.2219, 0.8705, 0.1905, 0.8705, 0.1918, 0.8572, 0.2192, 0.8572, 0.2218, 0.9328, 0.1905, 0.9328, 0.1932, 0.9194, 0.2205, 0.9194, 0.05792, 0.9614, 0.08927, 0.9324, 0.08927, 0.9614, 0.2192, 0.8572, 0.1918, 0.8572, 0.1942, 0.8451, 0.2144, 0.8451, 0.1466, 0.8082, 0.1023, 0.8082, 0.1051, 0.7949, 0.1437, 0.7949, 0.2144, 0.8451, 0.1942, 0.8451, 0.1966, 0.833, 0.2098, 0.833, 0.1437, 0.7949, 0.1051, 0.7949, 0.1101, 0.7829, 0.1386, 0.7829, 0.2205, 0.9194, 0.1932, 0.9194, 0.198, 0.9073, 0.2182, 0.9073, 0.2098, 0.833, 0.1966, 0.833, 0.1989, 0.8195, 0.2051, 0.8195, 0.1386, 0.7829, 0.1101, 0.7829, 0.115, 0.7709, 0.1337, 0.7709, 0.2182, 0.9073, 0.198, 0.9073, 0.2028, 0.8953, 0.216, 0.8953, 0.2051, 0.8195, 0.1989, 0.8195, 0.2002, 0.8082, 0.2024, 0.8082, 0.1337, 0.7709, 0.115, 0.7709, 0.12, 0.7575, 0.1288, 0.7575, 0.216, 0.8953, 0.2028, 0.8953, 0.2075, 0.8818, 0.2137, 0.8818, 0.1794, 0.8731, 0.1778, 0.8716, 0.1794, 0.8701, 0.1288, 0.7575, 0.12, 0.7575, 0.1227, 0.7462, 0.1259, 0.7462, 0.2137, 0.8818, 0.2075, 0.8818, 0.2101, 0.8705, 0.2124, 0.8705, 0.2845, 0.8698, 0.2532, 0.8698, 0.2544, 0.8565, 0.2817, 0.8565, 0.2845, 0.932, 0.2531, 0.932, 0.2559, 0.919, 0.2833, 0.919, 0.2528, 0.9615, 0.2219, 0.9335, 0.2528, 0.9327, 0.2817, 0.8565, 0.2544, 0.8565, 0.2566, 0.8446, 0.2768, 0.8446, 0.1023, 0.8082, 0.1465, 0.8082, 0.1436, 0.8215, 0.1051, 0.8215, 0.2768, 0.8446, 0.2566, 0.8446, 0.2588, 0.8328, 0.272, 0.8328, 0.1051, 0.8215, 0.1436, 0.8215, 0.1386, 0.8335, 0.1102, 0.8335, 0.2833, 0.919, 0.2559, 0.919, 0.2607, 0.9069, 0.2809, 0.9069, 0.272, 0.8328, 0.2588, 0.8328, 0.2609, 0.8194, 0.2671, 0.8194, 0.1102, 0.8335, 0.1386, 0.8335, 0.1338, 0.8455, 0.1151, 0.8455, 0.2809, 0.9069, 0.2607, 0.9069, 0.2654, 0.895, 0.2787, 0.895, 0.2671, 0.8194, 0.2609, 0.8194, 0.2621, 0.8082, 0.2644, 0.8082, 0.1151, 0.8455, 0.1338, 0.8455, 0.1289, 0.8589, 0.1201, 0.8589, 0.2787, 0.895, 0.2654, 0.895, 0.2702, 0.8816, 0.2764, 0.8816, 0.1861, 0.8701, 0.1862, 0.8722, 0.184, 0.8722, 0.1201, 0.8589, 0.1289, 0.8589, 0.1261, 0.8702, 0.1229, 0.8702, 0.2764, 0.8816, 0.2702, 0.8816, 0.2729, 0.8705, 0.2752, 0.8705, 0.2219, 0.8705, 0.2531, 0.8705, 0.2518, 0.8838, 0.2246, 0.8838, 0.2222, 0.7462, 0.2535, 0.7462, 0.2506, 0.7593, 0.2233, 0.7593, 0.1023, 0.9614, 0.1331, 0.9324, 0.1334, 0.9614, 0.2246, 0.8838, 0.2518, 0.8838, 0.2496, 0.8959, 0.2294, 0.8959, 0.1905, 0.8701, 0.1465, 0.8701, 0.1492, 0.8568, 0.1877, 0.8568, 0.2294, 0.8959, 0.2496, 0.8959, 0.2474, 0.9079, 0.2342, 0.9079, 0.1877, 0.8568, 0.1492, 0.8568, 0.1541, 0.8448, 0.1826, 0.8448, 0.2233, 0.7593, 0.2506, 0.7593, 0.2457, 0.7714, 0.2256, 0.7714, 0.2342, 0.9079, 0.2474, 0.9079, 0.2452, 0.9214, 0.2389, 0.9214, 0.1826, 0.8448, 0.1541, 0.8448, 0.1589, 0.8329, 0.1775, 0.8329, 0.2256, 0.7714, 0.2457, 0.7714, 0.241, 0.7834, 0.2278, 0.7834, 0.2389, 0.9214, 0.2452, 0.9214, 0.2439, 0.9327, 0.2416, 0.9327, 0.1775, 0.8329, 0.1589, 0.8329, 0.1637, 0.8195, 0.1725, 0.8195, 0.2278, 0.7834, 0.241, 0.7834, 0.2362, 0.7968, 0.2299, 0.7968, 0.1905, 0.873, 0.1889, 0.8716, 0.1905, 0.8701, 0.1725, 0.8195, 0.1637, 0.8195, 0.1665, 0.8082, 0.1697, 0.8082, 0.2299, 0.7968, 0.2362, 0.7968, 0.2334, 0.8079, 0.2311, 0.8079, 0.2848, 0.8072, 0.2535, 0.8072, 0.2551, 0.7943, 0.2824, 0.7943, 0.2222, 0.8079, 0.1908, 0.8079, 0.1935, 0.7946, 0.2208, 0.7946, 0.1914, 0.9328, 0.2213, 0.9615, 0.1905, 0.9615, 0.2824, 0.7943, 0.2551, 0.7943, 0.2576, 0.7824, 0.2778, 0.7824, 0.1023, 0.8081, 0.05792, 0.8081, 0.06076, 0.7948, 0.09947, 0.7948, 0.2778, 0.7824, 0.2576, 0.7824, 0.2601, 0.7705, 0.2733, 0.7705, 0.09947, 0.7948, 0.06076, 0.7948, 0.06579, 0.7828, 0.09441, 0.7828, 0.2208, 0.7946, 0.1935, 0.7946, 0.1981, 0.7827, 0.2184, 0.7827, 0.2733, 0.7705, 0.2601, 0.7705, 0.2626, 0.7572, 0.2688, 0.7572, 0.09441, 0.7828, 0.06579, 0.7828, 0.07073, 0.7709, 0.08945, 0.7709, 0.2184, 0.7827, 0.1981, 0.7827, 0.2027, 0.7708, 0.2159, 0.7708, 0.2688, 0.7572, 0.2626, 0.7572, 0.2641, 0.7462, 0.2663, 0.7462, 0.08945, 0.7709, 0.07073, 0.7709, 0.07567, 0.7575, 0.0845, 0.7575, 0.2159, 0.7708, 0.2027, 0.7708, 0.2073, 0.7575, 0.2135, 0.7575, 0.1884, 0.8701, 0.1884, 0.8722, 0.1862, 0.8722, 0.0845, 0.7575, 0.07567, 0.7575, 0.07847, 0.7462, 0.08169, 0.7462, 0.2135, 0.7575, 0.2073, 0.7575, 0.2099, 0.7462, 0.2121, 0.7462, 0.1778, 0.9324, 0.1465, 0.9324, 0.1477, 0.9191, 0.1751, 0.9191, 0.08922, 0.9324, 0.05792, 0.9324, 0.06059, 0.919, 0.08788, 0.919, 0.2753, 0.932, 0.2753, 0.9731, 0.2531, 0.9525, 0.1751, 0.9191, 0.1477, 0.9191, 0.1501, 0.907, 0.1703, 0.907, 0.1022, 0.8701, 0.05792, 0.8701, 0.06069, 0.8568, 0.09929, 0.8568, 0.1703, 0.907, 0.1501, 0.907, 0.1525, 0.8949, 0.1657, 0.8949, 0.09929, 0.8568, 0.06069, 0.8568, 0.06572, 0.8448, 0.09426, 0.8448, 0.08788, 0.919, 0.06059, 0.919, 0.06541, 0.9069, 0.0856, 0.9069, 0.1657, 0.8949, 0.1525, 0.8949, 0.1548, 0.8814, 0.161, 0.8814, 0.09426, 0.8448, 0.06572, 0.8448, 0.07066, 0.8328, 0.08933, 0.8328, 0.0856, 0.9069, 0.06541, 0.9069, 0.07015, 0.8949, 0.08335, 0.8949, 0.161, 0.8814, 0.1548, 0.8814, 0.1561, 0.8701, 0.1584, 0.8701, 0.08933, 0.8328, 0.07066, 0.8328, 0.07557, 0.8194, 0.08438, 0.8194, 0.08335, 0.8949, 0.07015, 0.8949, 0.07487, 0.8815, 0.0811, 0.8815, 0.1817, 0.8722, 0.1794, 0.8722, 0.1794, 0.8701, 0.08438, 0.8194, 0.07557, 0.8194, 0.07833, 0.8081, 0.08154, 0.8081, 0.0811, 0.8815, 0.07487, 0.8815, 0.07752, 0.8701, 0.07979, 0.8701, 0.2532, 0.8705, 0.2219, 0.8705, 0.2232, 0.8572, 0.2505, 0.8572, 0.1336, 0.9324, 0.1023, 0.9324, 0.105, 0.9191, 0.1323, 0.9191, 0.1465, 0.9615, 0.1778, 0.9324, 0.1778, 0.9615, 0.2505, 0.8572, 0.2232, 0.8572, 0.2256, 0.8451, 0.2458, 0.8451, 0.1908, 0.8082, 0.1466, 0.8082, 0.1493, 0.7949, 0.1879, 0.7949, 0.2458, 0.8451, 0.2256, 0.8451, 0.2279, 0.833, 0.2411, 0.833, 0.1879, 0.7949, 0.1493, 0.7949, 0.1544, 0.7829, 0.1829, 0.7829, 0.1323, 0.9191, 0.105, 0.9191, 0.1098, 0.907, 0.13, 0.907, 0.2411, 0.833, 0.2279, 0.833, 0.2302, 0.8195, 0.2365, 0.8195, 0.1829, 0.7829, 0.1544, 0.7829, 0.1593, 0.7709, 0.178, 0.7709, 0.13, 0.907, 0.1098, 0.907, 0.1145, 0.895, 0.1277, 0.895, 0.2365, 0.8195, 0.2302, 0.8195, 0.2315, 0.8082, 0.2338, 0.8082, 0.178, 0.7709, 0.1593, 0.7709, 0.1642, 0.7575, 0.173, 0.7575, 0.1277, 0.895, 0.1145, 0.895, 0.1193, 0.8815, 0.1255, 0.8815, 0.1817, 0.8701, 0.184, 0.8701, 0.184, 0.8722, 0.173, 0.7575, 0.1642, 0.7575, 0.167, 0.7462, 0.1702, 0.7462, 0.1255, 0.8815, 0.1193, 0.8815, 0.1219, 0.8702, 0.1242, 0.8702, 0.2219, 0.8705, 0.1905, 0.8705, 0.1918, 0.8572, 0.2192, 0.8572, 0.2218, 0.9328, 0.1905, 0.9328, 0.1932, 0.9194, 0.2205, 0.9194, 0.05792, 0.9614, 0.08927, 0.9324, 0.08927, 0.9614, 0.2192, 0.8572, 0.1918, 0.8572, 0.1942, 0.8451, 0.2144, 0.8451, 0.1466, 0.8082, 0.1023, 0.8082, 0.1051, 0.7949, 0.1437, 0.7949, 0.2144, 0.8451, 0.1942, 0.8451, 0.1966, 0.833, 0.2098, 0.833, 0.1437, 0.7949, 0.1051, 0.7949, 0.1101, 0.7829, 0.1386, 0.7829, 0.2205, 0.9194, 0.1932, 0.9194, 0.198, 0.9073, 0.2182, 0.9073, 0.2098, 0.833, 0.1966, 0.833, 0.1989, 0.8195, 0.2051, 0.8195, 0.1386, 0.7829, 0.1101, 0.7829, 0.115, 0.7709, 0.1337, 0.7709, 0.2182, 0.9073, 0.198, 0.9073, 0.2028, 0.8953, 0.216, 0.8953, 0.2051, 0.8195, 0.1989, 0.8195, 0.2002, 0.8082, 0.2024, 0.8082, 0.1337, 0.7709, 0.115, 0.7709, 0.12, 0.7575, 0.1288, 0.7575, 0.216, 0.8953, 0.2028, 0.8953, 0.2075, 0.8818, 0.2137, 0.8818, 0.1794, 0.8731, 0.1778, 0.8716, 0.1794, 0.8701, 0.1288, 0.7575, 0.12, 0.7575, 0.1227, 0.7462, 0.1259, 0.7462, 0.2137, 0.8818, 0.2075, 0.8818, 0.2101, 0.8705, 0.2124, 0.8705, 0.2845, 0.8698, 0.2532, 0.8698, 0.2544, 0.8565, 0.2817, 0.8565, 0.2845, 0.932, 0.2531, 0.932, 0.2559, 0.919, 0.2833, 0.919, 0.2528, 0.9615, 0.2219, 0.9335, 0.2528, 0.9327, 0.2817, 0.8565, 0.2544, 0.8565, 0.2566, 0.8446, 0.2768, 0.8446, 0.1023, 0.8082, 0.1465, 0.8082, 0.1436, 0.8215, 0.1051, 0.8215, 0.2768, 0.8446, 0.2566, 0.8446, 0.2588, 0.8328, 0.272, 0.8328, 0.1051, 0.8215, 0.1436, 0.8215, 0.1386, 0.8335, 0.1102, 0.8335, 0.2833, 0.919, 0.2559, 0.919, 0.2607, 0.9069, 0.2809, 0.9069, 0.272, 0.8328, 0.2588, 0.8328, 0.2609, 0.8194, 0.2671, 0.8194, 0.1102, 0.8335, 0.1386, 0.8335, 0.1338, 0.8455, 0.1151, 0.8455, 0.2809, 0.9069, 0.2607, 0.9069, 0.2654, 0.895, 0.2787, 0.895, 0.2671, 0.8194, 0.2609, 0.8194, 0.2621, 0.8082, 0.2644, 0.8082, 0.1151, 0.8455, 0.1338, 0.8455, 0.1289, 0.8589, 0.1201, 0.8589, 0.2787, 0.895, 0.2654, 0.895, 0.2702, 0.8816, 0.2764, 0.8816, 0.1861, 0.8701, 0.1862, 0.8722, 0.184, 0.8722, 0.1201, 0.8589, 0.1289, 0.8589, 0.1261, 0.8702, 0.1229, 0.8702, 0.2764, 0.8816, 0.2702, 0.8816, 0.2729, 0.8705, 0.2752, 0.8705, 0.2219, 0.8705, 0.2531, 0.8705, 0.2518, 0.8838, 0.2246, 0.8838, 0.2222, 0.7462, 0.2535, 0.7462, 0.2506, 0.7593, 0.2233, 0.7593, 0.1023, 0.9614, 0.1331, 0.9324, 0.1334, 0.9614, 0.2246, 0.8838, 0.2518, 0.8838, 0.2496, 0.8959, 0.2294, 0.8959, 0.1905, 0.8701, 0.1465, 0.8701, 0.1492, 0.8568, 0.1877, 0.8568, 0.2294, 0.8959, 0.2496, 0.8959, 0.2474, 0.9079, 0.2342, 0.9079, 0.1877, 0.8568, 0.1492, 0.8568, 0.1541, 0.8448, 0.1826, 0.8448, 0.2233, 0.7593, 0.2506, 0.7593, 0.2457, 0.7714, 0.2256, 0.7714, 0.2342, 0.9079, 0.2474, 0.9079, 0.2452, 0.9214, 0.2389, 0.9214, 0.1826, 0.8448, 0.1541, 0.8448, 0.1589, 0.8329, 0.1775, 0.8329, 0.2256, 0.7714, 0.2457, 0.7714, 0.241, 0.7834, 0.2278, 0.7834, 0.2389, 0.9214, 0.2452, 0.9214, 0.2439, 0.9327, 0.2416, 0.9327, 0.1775, 0.8329, 0.1589, 0.8329, 0.1637, 0.8195, 0.1725, 0.8195, 0.2278, 0.7834, 0.241, 0.7834, 0.2362, 0.7968, 0.2299, 0.7968, 0.1905, 0.873, 0.1889, 0.8716, 0.1905, 0.8701, 0.1725, 0.8195, 0.1637, 0.8195, 0.1665, 0.8082, 0.1697, 0.8082, 0.2299, 0.7968, 0.2362, 0.7968, 0.2334, 0.8079, 0.2311, 0.8079, 0.2848, 0.8072, 0.2535, 0.8072, 0.2551, 0.7943, 0.2824, 0.7943, 0.2222, 0.8079, 0.1908, 0.8079, 0.1935, 0.7946, 0.2208, 0.7946, 0.1914, 0.9328, 0.2213, 0.9615, 0.1905, 0.9615, 0.2824, 0.7943, 0.2551, 0.7943, 0.2576, 0.7824, 0.2778, 0.7824, 0.1023, 0.8081, 0.05792, 0.8081, 0.06076, 0.7948, 0.09947, 0.7948, 0.2778, 0.7824, 0.2576, 0.7824, 0.2601, 0.7705, 0.2733, 0.7705, 0.09947, 0.7948, 0.06076, 0.7948, 0.06579, 0.7828, 0.09441, 0.7828, 0.2208, 0.7946, 0.1935, 0.7946, 0.1981, 0.7827, 0.2184, 0.7827, 0.2733, 0.7705, 0.2601, 0.7705, 0.2626, 0.7572, 0.2688, 0.7572, 0.09441, 0.7828, 0.06579, 0.7828, 0.07073, 0.7709, 0.08945, 0.7709, 0.2184, 0.7827, 0.1981, 0.7827, 0.2027, 0.7708, 0.2159, 0.7708, 0.2688, 0.7572, 0.2626, 0.7572, 0.2641, 0.7462, 0.2663, 0.7462, 0.08945, 0.7709, 0.07073, 0.7709, 0.07567, 0.7575, 0.0845, 0.7575, 0.2159, 0.7708, 0.2027, 0.7708, 0.2073, 0.7575, 0.2135, 0.7575, 0.1884, 0.8701, 0.1884, 0.8722, 0.1862, 0.8722, 0.0845, 0.7575, 0.07567, 0.7575, 0.07847, 0.7462, 0.08169, 0.7462, 0.2135, 0.7575, 0.2073, 0.7575, 0.2099, 0.7462, 0.2121, 0.7462])
me_cube_001.materials.append(mat_mat)
me_cube_001.use_remesh_preserve_volume = False
me_cube_001.use_remesh_preserve_attributes = False
me_cube_001.use_mirror_vertex_groups = False
me_cube_001.update()

# ---- objects
ob_mat_start = bpy.data.objects.new('Mat_Start', me_circle)
ob_teeth = bpy.data.objects.new('Teeth', me_cube_001)

# ---- transforms, parenting, visibility, modifiers, constraints
ob_mat_start.location = (0.0, 0.0, 0.0)
ob_mat_start.scale = (0.7444, 0.7444, 0.7444)
ob_mat_start.lineart.crease_threshold = 0.0
_m = ob_mat_start.modifiers.new('Subsurf', 'SUBSURF')
_m.uv_smooth = 'PRESERVE_CORNERS'
_m.quality = 2
_m.show_only_control_edges = False
ob_teeth.location = (0.0, 0.0, 0.0)
ob_teeth.scale = (1.786, 1.786, 1.786)
ob_teeth.lock_rotations_4d = False
ob_teeth.empty_display_type = 'ARROWS'
ob_teeth.lineart.crease_threshold = 0.0
_m = ob_teeth.modifiers.new('Mirror', 'MIRROR')
_m.use_axis = (True, True, False)
_m = ob_teeth.modifiers.new('Subsurf', 'SUBSURF')
_m.uv_smooth = 'PRESERVE_CORNERS'
_m.quality = 2
_m.show_only_control_edges = False

# ---- collection membership
col_collection_1.objects.link(ob_mat_start)
col_collection_1.objects.link(ob_teeth)

# ---- scene / render settings (as saved in the file)
scene.frame_start = 1; scene.frame_end = 200; scene.frame_set(207)
scene.render.engine = 'CYCLES'
scene.render.resolution_percentage = 50
scene.render.dither_intensity = 0.0
scene.cycles.use_denoising = False
scene.cycles.samples = 128
scene.cycles.sampling_pattern = 'TABULATED_SOBOL'
scene.cycles.use_adaptive_sampling = False
scene.cycles.use_light_tree = False
scene.cycles.blur_glossy = 0.0
scene.cycles.sample_clamp_indirect = 0.0
scene.view_settings.view_transform = 'Standard'
bpy.context.view_layer.update()

# ---- added for rendering (the .blend has no active camera and no usable light): camera, sun
cam_auto = bpy.data.cameras.new('AutoCamera')
cam_auto.lens = 50.0
cam_auto.sensor_width = 36.0
cam_auto.clip_end = 1000.0
ob_auto_camera = bpy.data.objects.new('AutoCamera', cam_auto)
scene.collection.objects.link(ob_auto_camera)
ob_auto_camera.location = (6.62975, -7.9557, 4.4864)
ob_auto_camera.rotation_euler = (1.09748, -7.21219e-08, 0.694738)
scene.camera = ob_auto_camera
light_auto_sun = bpy.data.lights.new('AutoSun', 'SUN')
light_auto_sun.energy = 3.0
light_auto_sun.angle = 0.0523599
ob_auto_sun = bpy.data.objects.new('AutoSun', light_auto_sun)
scene.collection.objects.link(ob_auto_sun)
ob_auto_sun.rotation_euler = (0.872665, 0.174533, 0.523599)
bpy.context.view_layer.update()
